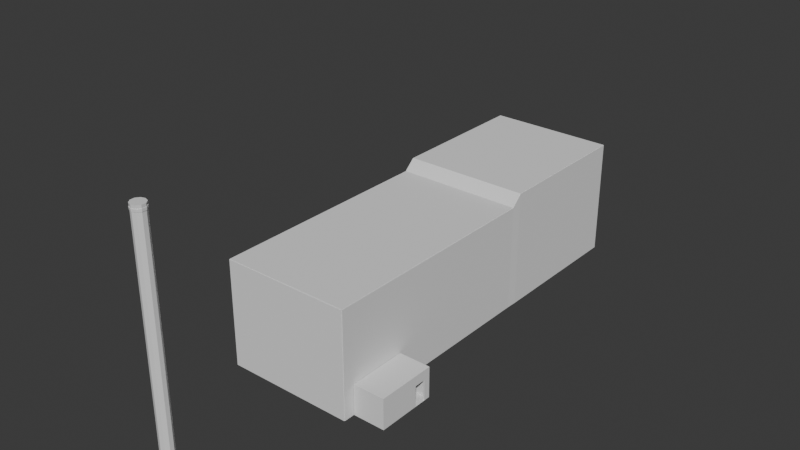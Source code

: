 # Source: Factory1.blend  (saved by Blender 5.1.30; exported with 4.5.12 LTS)
import bpy
from mathutils import Matrix  # noqa: F401  (used for matrix-valued properties, if any)

bpy.ops.wm.read_factory_settings(use_empty=True)
scene = bpy.context.scene
scene.name = 'Scene'

# ---- collections
col_collection = bpy.data.collections.new('Collection'); scene.collection.children.link(col_collection)

# ---- materials (node trees are filled in below, after node groups)
mat_material_001 = bpy.data.materials.new('Material.001')
mat_material_001.alpha_threshold = 0.0
mat_material_001.use_backface_culling_lightprobe_volume = False
mat_material_001.roughness = 0.5
mat_material_001.line_color = (0.0, 0.0, 0.0, 1.0)

# ---- material node trees
mat_material_001.use_nodes = True; mat_material_001.node_tree.nodes.clear()
_N = mat_material_001.node_tree.nodes; _L = mat_material_001.node_tree.links
n0 = _N.new('ShaderNodeOutputMaterial'); n0.name = 'Material Output'; n0.location = (200, 100)
n1 = _N.new('ShaderNodeBsdfPrincipled'); n1.name = 'Principled BSDF'; n1.location = (-200, 100)
_L.new(n1.outputs[0], n0.inputs[0])
n0.is_active_output = True

# ---- world
world_world = bpy.data.worlds.new('World'); scene.world = world_world
world_world.use_nodes = True; world_world.node_tree.nodes.clear()
_N = world_world.node_tree.nodes; _L = world_world.node_tree.links
n0 = _N.new('ShaderNodeOutputWorld'); n0.name = 'World Output'; n0.location = (200, 100)
n1 = _N.new('ShaderNodeBackground'); n1.name = 'Background'; n1.location = (-200, 100)
n1.inputs[0].default_value = (0.05088, 0.05088, 0.05088, 1.0)
_L.new(n1.outputs[0], n0.inputs[0])
n0.is_active_output = True
world_world.color = (0.05088, 0.05088, 0.05088)
world_world.sun_shadow_jitter_overblur = 0.0

# ---- meshes
me_cube_002 = bpy.data.meshes.new('Cube.002')
me_cube_002.from_pydata([(-0.3602, -0.5212, -0.2592), (-0.3602, -0.5212, 0.2245), (-0.3602, -0.492, -0.2592), (-0.3602, -0.492, 0.2245), (0.1184, -0.5212, -0.2592), (0.1184, -0.5212, 0.2245), (0.1184, -0.492, -0.2592), (0.1184, -0.492, 0.2245), (0.1184, -0.492, 0.1971), (-0.3602, -0.492, 0.1968), (-0.3602, 0.3774, -0.2592), (-0.3602, 0.3774, 0.2245), (-0.3602, 0.4066, -0.2592), (-0.3602, 0.4066, 0.2245), (0.1184, 0.3774, -0.2592), (0.1184, 0.3774, 0.2245), (0.1184, 0.4066, -0.2592), (0.1184, 0.4066, 0.2245), (0.1184, 0.3774, 0.1971), (-0.3602, 0.3774, 0.1968), (0.1389, -0.5212, -0.2592), (0.1389, -0.5212, 0.2245), (0.1389, -0.492, -0.2592), (0.1389, -0.492, 0.2245), (0.1389, -0.492, 0.1971), (0.1389, 0.3774, -0.2592), (0.1389, 0.3774, 0.2245), (0.1389, 0.4066, -0.2592), (0.1389, 0.4066, 0.2245), (0.1389, 0.3774, 0.1971), (0.1389, 0.1237, 0.06771), (0.1389, 0.306, 0.06771), (0.1389, 0.1237, -0.2592), (0.1389, 0.306, -0.2592), (0.1184, 0.1237, 0.06771), (0.1184, 0.306, 0.06771), (0.1184, 0.306, -0.2592), (0.1184, 0.1237, -0.2592)], [], [(2, 9, 8, 6), (2, 0, 1, 3, 9), (8, 7, 5, 4, 6), (4, 5, 1, 0), (2, 6, 4, 0), (7, 3, 1, 5), (8, 9, 3, 7), (12, 13, 17, 16), (19, 11, 13, 12, 10), (17, 15, 18, 14, 16), (14, 18, 19, 10), (12, 16, 14, 10), (17, 13, 11, 15), (19, 18, 8, 9), (11, 19, 9, 3), (18, 15, 7, 8), (15, 11, 3, 7), (18, 8, 24, 29), (14, 16, 27, 25), (5, 4, 20, 21), (8, 6, 22, 24), (17, 15, 26, 28), (15, 7, 23, 26), (18, 14, 25, 29), (4, 6, 22, 20), (17, 16, 27, 28), (7, 5, 21, 23), (29, 26, 28, 27, 25), (24, 22, 20, 21, 23), (23, 24, 29, 26), (32, 22, 24, 29, 25, 33, 31, 30), (6, 8, 18, 14, 36, 35, 34, 37), (37, 6, 22, 32), (33, 25, 14, 36), (33, 31, 35, 36), (34, 30, 32, 37), (35, 31, 30, 34), (10, 2, 6, 37, 36, 14), (36, 37, 32, 33)])
_uv = me_cube_002.uv_layers.new(name='UVMap')
_uv.uv.foreach_set('vector', [0.2163, 0.9903, 0.2163, 0.7955, 0.4207, 0.7954, 0.4207, 0.9903, 0.4294, 0.387, 0.4294, 0.3995, 0.2228, 0.3995, 0.2228, 0.387, 0.2346, 0.387, 0.4476, 0.01568, 0.4358, 0.01568, 0.4358, 0.003205, 0.6425, 0.003205, 0.6425, 0.01568, 0.8555, 0.2076, 0.6489, 0.2076, 0.6489, 0.003205, 0.8555, 0.003205, 0.8786, 0.4059, 0.8786, 0.6103, 0.8661, 0.6103, 0.8661, 0.4059, 0.2076, 0.01568, 0.003205, 0.01568, 0.003205, 0.003205, 0.2076, 0.003205, 0.4207, 0.7954, 0.2163, 0.7955, 0.2163, 0.7836, 0.4207, 0.7836, 0.4271, 0.9903, 0.4271, 0.7836, 0.6315, 0.7836, 0.6315, 0.9903, 0.2346, 0.01568, 0.2228, 0.01568, 0.2228, 0.003205, 0.4294, 0.003205, 0.4294, 0.01568, 0.4358, 0.3995, 0.4358, 0.387, 0.4475, 0.387, 0.6425, 0.387, 0.6425, 0.3995, 0.8329, 0.9881, 0.6379, 0.9881, 0.6381, 0.7836, 0.8329, 0.7836, 0.8786, 0.6255, 0.8786, 0.8299, 0.8661, 0.8299, 0.8661, 0.6255, 0.2076, 0.3995, 0.003205, 0.3995, 0.003205, 0.387, 0.2076, 0.387, 0.6403, 0.7772, 0.4358, 0.7772, 0.4358, 0.4059, 0.6403, 0.4059, 0.2228, 0.01568, 0.2346, 0.01568, 0.2346, 0.387, 0.2228, 0.387, 0.4475, 0.387, 0.4358, 0.387, 0.4358, 0.01568, 0.4476, 0.01568, 0.2076, 0.387, 0.003205, 0.387, 0.003205, 0.01568, 0.2076, 0.01568, 0.8619, 0.3745, 0.8619, 0.003205, 0.8706, 0.003205, 0.8706, 0.3745, 0.8661, 0.8299, 0.8786, 0.8299, 0.8786, 0.8386, 0.8661, 0.8386, 0.6489, 0.2076, 0.8555, 0.2076, 0.8555, 0.2164, 0.6489, 0.2164, 0.8938, 0.4059, 0.8938, 0.6008, 0.885, 0.6008, 0.885, 0.4059, 0.2076, 0.3995, 0.2076, 0.387, 0.2164, 0.387, 0.2164, 0.3995, 0.2076, 0.387, 0.2076, 0.01568, 0.2164, 0.01568, 0.2164, 0.387, 0.6379, 0.9881, 0.8329, 0.9881, 0.8329, 0.9968, 0.6379, 0.9968, 0.8661, 0.6103, 0.8786, 0.6103, 0.8786, 0.6191, 0.8661, 0.6191, 0.8858, 0.003205, 0.8858, 0.2098, 0.8771, 0.2098, 0.8771, 0.003205, 0.2076, 0.01568, 0.2076, 0.003205, 0.2164, 0.003205, 0.2164, 0.01568, 0.01492, 0.4184, 0.003205, 0.4184, 0.003205, 0.4059, 0.2098, 0.4059, 0.2098, 0.4184, 0.01494, 0.7897, 0.2098, 0.7897, 0.2098, 0.8022, 0.003205, 0.8022, 0.003205, 0.7897, 0.848, 0.4059, 0.8597, 0.4059, 0.8597, 0.7772, 0.848, 0.7772, 0.2098, 0.5267, 0.2098, 0.7897, 0.01494, 0.7897, 0.01492, 0.4184, 0.2098, 0.4184, 0.2098, 0.4489, 0.0702, 0.4489, 0.0702, 0.5267, 0.6467, 0.4059, 0.8416, 0.4059, 0.8416, 0.7772, 0.6467, 0.7772, 0.6467, 0.7467, 0.7863, 0.7467, 0.7863, 0.6689, 0.6467, 0.6689, 0.4207, 0.6689, 0.4207, 0.4059, 0.4294, 0.4059, 0.4294, 0.6689, 0.4294, 0.7467, 0.4294, 0.7772, 0.4207, 0.7772, 0.4207, 0.7467, 0.6489, 0.3624, 0.6489, 0.2228, 0.6576, 0.2228, 0.6576, 0.3624, 0.664, 0.2228, 0.6727, 0.2228, 0.6727, 0.3624, 0.664, 0.3624, 0.6879, 0.3006, 0.6791, 0.3006, 0.6791, 0.2228, 0.6879, 0.2228, 0.2163, 0.7772, 0.2163, 0.4059, 0.4207, 0.4059, 0.4207, 0.6689, 0.4207, 0.7467, 0.4207, 0.7772, 0.4207, 0.7467, 0.4207, 0.6689, 0.4294, 0.6689, 0.4294, 0.7467])
me_cube_002.materials.append(None)
me_cube_002.update()
me_cube_005 = bpy.data.meshes.new('Cube.005')
me_cube_005.from_pydata([(0.0, 1.0, -0.02874), (0.0, 1.0, 20.75), (0.5878, 0.809, -0.02874), (0.5878, 0.809, 20.75), (0.9511, 0.309, -0.02874), (0.9511, 0.309, 20.75), (0.9511, -0.309, -0.02874), (0.9511, -0.309, 20.75), (0.5878, -0.809, -0.02874), (0.5878, -0.809, 20.75), (0.0, -1.0, -0.02874), (0.0, -1.0, 20.75), (-0.5878, -0.809, -0.02874), (-0.5878, -0.809, 20.75), (-0.9511, -0.309, -0.02874), (-0.9511, -0.309, 20.75), (-0.9511, 0.309, -0.02874), (-0.9511, 0.309, 20.75), (-0.5878, 0.809, -0.02874), (-0.5878, 0.809, 20.75), (0.598, 0.8231, 20.97), (-2.072e-07, 1.017, 20.97), (0.9676, 0.3144, 20.97), (0.9676, -0.3144, 20.97), (0.598, -0.8231, 20.97), (-2.072e-07, -1.017, 20.97), (-0.598, -0.8231, 20.97), (-0.9676, -0.3144, 20.97), (-0.9676, 0.3144, 20.97), (-0.598, 0.8231, 20.97), (0.6168, 0.849, 21.26), (-2.088e-07, 1.049, 21.26), (0.9981, 0.3243, 21.26), (0.9981, -0.3243, 21.26), (0.6168, -0.849, 21.26), (-2.088e-07, -1.049, 21.26), (-0.6168, -0.849, 21.26), (-0.9981, -0.3243, 21.26), (-0.9981, 0.3243, 21.26), (-0.6168, 0.849, 21.26), (0.6231, 0.8576, 20.75), (5.366e-09, 1.06, 20.75), (1.008, 0.3276, 20.75), (1.008, -0.3276, 20.75), (0.6231, -0.8576, 20.75), (5.366e-09, -1.06, 20.75), (-0.6231, -0.8576, 20.75), (-1.008, -0.3276, 20.75), (-1.008, 0.3276, 20.75), (-0.6231, 0.8576, 20.75), (0.6339, 0.8725, 20.98), (-2.142e-07, 1.078, 20.98), (1.026, 0.3332, 20.98), (1.026, -0.3332, 20.98), (0.6339, -0.8725, 20.98), (-2.142e-07, -1.078, 20.98), (-0.6339, -0.8725, 20.98), (-1.026, -0.3332, 20.98), (-1.026, 0.3332, 20.98), (-0.6339, 0.8725, 20.98)], [], [(0, 1, 3, 2), (2, 3, 5, 4), (4, 5, 7, 6), (6, 7, 9, 8), (8, 9, 11, 10), (10, 11, 13, 12), (12, 13, 15, 14), (14, 15, 17, 16), (1, 19, 49, 41), (16, 17, 19, 18), (18, 19, 1, 0), (0, 2, 4, 6, 8, 10, 12, 14, 16, 18), (26, 25, 35, 36), (11, 9, 44, 45), (26, 27, 57, 56), (25, 26, 56, 55), (15, 13, 46, 47), (5, 3, 40, 42), (24, 25, 55, 54), (19, 17, 48, 49), (9, 7, 43, 44), (23, 24, 54, 53), (30, 31, 39, 38, 37, 36, 35, 34, 33, 32), (23, 22, 32, 33), (21, 29, 39, 31), (27, 26, 36, 37), (24, 23, 33, 34), (20, 21, 31, 30), (28, 27, 37, 38), (25, 24, 34, 35), (22, 20, 30, 32), (29, 28, 38, 39), (44, 43, 53, 54), (40, 41, 51, 50), (43, 42, 52, 53), (42, 40, 50, 52), (41, 49, 59, 51), (49, 48, 58, 59), (48, 47, 57, 58), (47, 46, 56, 57), (46, 45, 55, 56), (45, 44, 54, 55), (27, 28, 58, 57), (21, 20, 50, 51), (7, 5, 42, 43), (17, 15, 47, 48), (28, 29, 59, 58), (3, 1, 41, 40), (20, 22, 52, 50), (29, 21, 51, 59), (13, 11, 45, 46), (22, 23, 53, 52)])
_uv = me_cube_005.uv_layers.new(name='UVMap')
_uv.uv.foreach_set('vector', [0.1876, 0.9973, 0.1876, 0.001654, 0.2173, 0.001654, 0.2173, 0.9973, 0.08263, 0.9983, 0.08263, 0.00271, 0.1066, 0.001654, 0.1066, 0.9973, 0.1066, 0.9973, 0.1066, 0.001654, 0.1363, 0.001654, 0.1363, 0.9973, 0.1363, 0.9973, 0.1363, 0.001654, 0.1603, 0.00271, 0.1603, 0.9983, 0.2206, 0.9983, 0.2206, 0.00271, 0.2446, 0.001654, 0.2446, 0.9973, 0.2446, 0.9973, 0.2446, 0.001654, 0.2742, 0.001654, 0.2742, 0.9973, 0.001654, 0.9983, 0.001654, 0.00271, 0.02565, 0.001654, 0.02565, 0.9973, 0.02565, 0.9973, 0.02565, 0.001654, 0.05532, 0.001654, 0.05532, 0.9973, 0.309, 0.1925, 0.3272, 0.2176, 0.3254, 0.22, 0.3061, 0.1935, 0.05532, 0.9973, 0.05532, 0.001654, 0.07932, 0.00271, 0.07932, 0.9983, 0.1636, 0.9983, 0.1636, 0.00271, 0.1876, 0.001654, 0.1876, 0.9973, 0.3061, 0.4076, 0.3061, 0.3767, 0.3243, 0.3517, 0.3537, 0.3421, 0.3831, 0.3517, 0.4013, 0.3767, 0.4013, 0.4076, 0.3831, 0.4326, 0.3537, 0.4422, 0.3243, 0.4326, 0.321, 0.8049, 0.3204, 0.8364, 0.3061, 0.8366, 0.3068, 0.8041, 0.4042, 0.1616, 0.386, 0.1366, 0.3878, 0.1341, 0.407, 0.1607, 0.3874, 0.02537, 0.3575, 0.01564, 0.3575, 0.01259, 0.3892, 0.0229, 0.4059, 0.05083, 0.3874, 0.02537, 0.3892, 0.0229, 0.4088, 0.04989, 0.386, 0.2176, 0.4042, 0.1925, 0.407, 0.1935, 0.3878, 0.22, 0.3272, 0.1366, 0.309, 0.1616, 0.3061, 0.1607, 0.3254, 0.1341, 0.4059, 0.08231, 0.4059, 0.05083, 0.4088, 0.04989, 0.4088, 0.08325, 0.3272, 0.2176, 0.3566, 0.2271, 0.3566, 0.2301, 0.3254, 0.22, 0.386, 0.1366, 0.3566, 0.127, 0.3566, 0.124, 0.3878, 0.1341, 0.3874, 0.1078, 0.4059, 0.08231, 0.4088, 0.08325, 0.3892, 0.1102, 0.3252, 0.3286, 0.3061, 0.3023, 0.3061, 0.2699, 0.3252, 0.2436, 0.3561, 0.2336, 0.387, 0.2436, 0.406, 0.2699, 0.406, 0.3023, 0.387, 0.3286, 0.3561, 0.3386, 0.3067, 0.8986, 0.3061, 0.8671, 0.3204, 0.8663, 0.321, 0.8988, 0.3204, 0.5039, 0.3215, 0.5294, 0.3073, 0.5307, 0.3061, 0.5044, 0.3204, 0.5923, 0.3215, 0.6178, 0.3073, 0.6191, 0.3061, 0.5928, 0.3061, 0.9241, 0.3067, 0.8986, 0.321, 0.8988, 0.3204, 0.9251, 0.3204, 0.4724, 0.3204, 0.5039, 0.3061, 0.5044, 0.3061, 0.4719, 0.3204, 0.5609, 0.3204, 0.5923, 0.3061, 0.5928, 0.3061, 0.5604, 0.3204, 0.8364, 0.321, 0.8619, 0.3068, 0.8629, 0.3061, 0.8366, 0.3215, 0.447, 0.3204, 0.4724, 0.3061, 0.4719, 0.3073, 0.4457, 0.3215, 0.5354, 0.3204, 0.5609, 0.3061, 0.5604, 0.3073, 0.5341, 0.3061, 0.9884, 0.3068, 0.9618, 0.3185, 0.9619, 0.3178, 0.9889, 0.3178, 0.7406, 0.3178, 0.7734, 0.3061, 0.7737, 0.3061, 0.7403, 0.3068, 0.9618, 0.3061, 0.9291, 0.3178, 0.9285, 0.3185, 0.9619, 0.319, 0.7141, 0.3178, 0.7406, 0.3061, 0.7403, 0.3073, 0.7134, 0.3178, 0.7734, 0.319, 0.8, 0.3073, 0.8007, 0.3061, 0.7737, 0.4122, 0.07244, 0.4129, 0.04589, 0.4246, 0.04594, 0.424, 0.07295, 0.4129, 0.04589, 0.4122, 0.0131, 0.424, 0.01259, 0.4246, 0.04594, 0.319, 0.6233, 0.3178, 0.6498, 0.3061, 0.6495, 0.3073, 0.6226, 0.3178, 0.6498, 0.3178, 0.6826, 0.3061, 0.6829, 0.3061, 0.6495, 0.3178, 0.6826, 0.319, 0.7092, 0.3073, 0.7099, 0.3061, 0.6829, 0.3575, 0.01564, 0.3275, 0.02537, 0.3257, 0.0229, 0.3575, 0.01259, 0.309, 0.08231, 0.3275, 0.1078, 0.3257, 0.1102, 0.3061, 0.08325, 0.3566, 0.127, 0.3272, 0.1366, 0.3254, 0.1341, 0.3566, 0.124, 0.3566, 0.2271, 0.386, 0.2176, 0.3878, 0.22, 0.3566, 0.2301, 0.3275, 0.02537, 0.309, 0.05083, 0.3061, 0.04989, 0.3257, 0.0229, 0.309, 0.1616, 0.309, 0.1925, 0.3061, 0.1935, 0.3061, 0.1607, 0.3275, 0.1078, 0.3575, 0.1175, 0.3575, 0.1206, 0.3257, 0.1102, 0.309, 0.05083, 0.309, 0.08231, 0.3061, 0.08325, 0.3061, 0.04989, 0.4042, 0.1925, 0.4042, 0.1616, 0.407, 0.1607, 0.407, 0.1935, 0.3575, 0.1175, 0.3874, 0.1078, 0.3892, 0.1102, 0.3575, 0.1206])
me_cube_005.materials.append(mat_material_001)
me_cube_005.use_mirror_vertex_groups = False
me_cube_005.update()
me_cube_006 = bpy.data.meshes.new('Cube.006')
me_cube_006.from_pydata([(-1.0, -1.0, -1.0), (-1.0, -1.0, 0.6685), (-1.0, 2.659, -1.0), (-1.0, 2.659, 0.6685), (1.0, -1.0, -1.0), (1.0, -1.0, 0.6685), (1.0, 2.659, -1.0), (1.0, 2.659, 0.6685), (-0.99, 2.824, 0.8362), (-0.99, 2.824, -0.9992), (1.005, 2.824, -0.9992), (1.005, 2.824, 0.8362), (-0.99, 5.161, 0.8362), (-0.99, 5.161, -0.9992), (1.005, 5.161, -0.9992), (1.005, 5.161, 0.8362), (1.0, -0.6389, -1.0), (1.0, -0.3208, -1.0), (1.0, -1.0, -0.6733), (1.0, -0.6337, -0.6749), (1.0, -0.3188, -0.6744), (1.009, 2.659, 0.6685), (1.009, 2.659, -1.0), (1.009, -0.3208, -1.0), (1.009, -1.0, 0.6685), (1.009, -1.0, -0.6733), (1.009, -1.0, -1.0), (1.014, 2.824, 0.8362), (1.014, 2.824, -0.9992), (1.014, 5.161, 0.8362), (1.014, 5.161, -0.9992), (1.009, -0.639, -1.0), (1.009, -0.6337, -0.6749), (1.009, -0.3189, -0.6744), (-1.006, 2.66, -1.0), (-1.006, -0.9997, -1.0), (-1.006, -0.9997, 0.6685), (-1.006, 2.66, 0.6685), (-0.9957, 2.824, 0.8362), (-0.9957, 2.824, -0.9992), (-0.9957, 5.161, 0.8362), (-0.9957, 5.161, -0.9992), (-1.0, -1.008, -1.0), (-1.0, -1.008, 0.6685), (1.0, -1.008, -0.6733), (1.0, -1.008, -1.0), (1.0, -1.008, 0.6685), (-0.99, 5.174, 0.8362), (-0.99, 5.174, -0.9992), (1.005, 5.174, -0.9992), (1.005, 5.174, 0.8362), (-1.0, -1.0, 0.6747), (-1.0, 2.659, 0.6747), (1.0, 2.659, 0.6747), (1.0, -1.0, 0.6747), (-0.99, 2.824, 0.8425), (1.005, 2.824, 0.8425), (-0.99, 5.161, 0.8425), (1.005, 5.161, 0.8425)], [], [(0, 1, 36, 35), (8, 12, 40, 38), (18, 4, 26, 25), (1, 0, 42, 43), (2, 6, 17, 16, 4, 0), (15, 12, 57, 58), (3, 1, 51, 52), (16, 19, 32, 31), (6, 2, 9, 10), (11, 15, 58, 56), (15, 14, 49, 50), (3, 8, 38, 37), (14, 15, 29, 30), (10, 9, 13, 14), (7, 5, 24, 21), (22, 21, 24, 25, 32, 33, 23), (21, 22, 28, 27), (27, 28, 30, 29), (31, 32, 25, 26), (15, 11, 27, 29), (19, 20, 33, 32), (6, 10, 28, 22), (20, 17, 23, 33), (11, 7, 21, 27), (10, 14, 30, 28), (4, 16, 31, 26), (17, 6, 22, 23), (5, 18, 25, 24), (35, 36, 37, 34), (34, 37, 38, 39), (39, 38, 40, 41), (9, 2, 34, 39), (13, 9, 39, 41), (1, 3, 37, 36), (2, 0, 35, 34), (12, 13, 41, 40), (45, 44, 46, 43, 42), (0, 4, 45, 42), (18, 5, 46, 44), (5, 1, 43, 46), (4, 18, 44, 45), (48, 47, 50, 49), (14, 13, 48, 49), (12, 15, 50, 47), (13, 12, 47, 48), (53, 52, 51, 54), (55, 56, 58, 57), (52, 53, 56, 55), (1, 5, 54, 51), (8, 3, 52, 55), (12, 8, 55, 57), (7, 11, 56, 53), (5, 7, 53, 54)])
_uv = me_cube_006.uv_layers.new(name='UVMap')
_uv.uv.foreach_set('vector', [0.375, 1.0, 0.625, 1.0, 0.625, 1.0, 0.375, 1.0, 0.875, 0.5, 0.875, 0.5, 0.875, 0.5, 0.875, 0.5, 0.4239, 0.75, 0.375, 0.75, 0.375, 0.75, 0.4239, 0.75, 0.625, 1.0, 0.375, 1.0, 0.375, 1.0, 0.625, 1.0, 0.125, 0.5, 0.375, 0.5, 0.375, 0.7036, 0.375, 0.7253, 0.375, 0.75, 0.125, 0.75, 0.625, 0.5, 0.875, 0.5, 0.875, 0.5, 0.625, 0.5, 0.875, 0.5, 0.875, 0.75, 0.875, 0.75, 0.875, 0.5, 0.0, 0.0, 0.0, 0.0, 0.0, 0.0, 0.0, 0.0, 0.375, 0.5, 0.125, 0.5, 0.125, 0.5, 0.375, 0.5, 0.625, 0.5, 0.625, 0.5, 0.625, 0.5, 0.625, 0.5, 0.625, 0.5, 0.375, 0.5, 0.375, 0.5, 0.625, 0.5, 0.875, 0.5, 0.875, 0.5, 0.875, 0.5, 0.875, 0.5, 0.375, 0.5, 0.625, 0.5, 0.625, 0.5, 0.375, 0.5, 0.375, 0.5, 0.125, 0.5, 0.125, 0.5, 0.375, 0.5, 0.625, 0.5, 0.625, 0.75, 0.625, 0.75, 0.625, 0.5, 0.375, 0.5, 0.625, 0.5, 0.625, 0.75, 0.4239, 0.75, 0.4237, 0.725, 0.4238, 0.7035, 0.375, 0.7036, 0.625, 0.5, 0.375, 0.5, 0.375, 0.5, 0.625, 0.5, 0.625, 0.5, 0.375, 0.5, 0.375, 0.5, 0.625, 0.5, 0.375, 0.7253, 0.4237, 0.725, 0.4239, 0.75, 0.375, 0.75, 0.625, 0.5, 0.625, 0.5, 0.625, 0.5, 0.625, 0.5, 0.0, 0.0, 0.0, 0.0, 0.0, 0.0, 0.0, 0.0, 0.375, 0.5, 0.375, 0.5, 0.375, 0.5, 0.375, 0.5, 0.0, 0.0, 0.0, 0.0, 0.0, 0.0, 0.0, 0.0, 0.625, 0.5, 0.625, 0.5, 0.625, 0.5, 0.625, 0.5, 0.375, 0.5, 0.375, 0.5, 0.375, 0.5, 0.375, 0.5, 0.375, 0.75, 0.375, 0.7253, 0.375, 0.7253, 0.375, 0.75, 0.375, 0.7036, 0.375, 0.5, 0.375, 0.5, 0.375, 0.7036, 0.625, 0.75, 0.4239, 0.75, 0.4239, 0.75, 0.625, 0.75, 0.375, 0.0, 0.625, 0.0, 0.625, 0.25, 0.375, 0.25, 0.375, 0.25, 0.625, 0.25, 0.625, 0.25, 0.375, 0.25, 0.375, 0.25, 0.625, 0.25, 0.625, 0.25, 0.375, 0.25, 0.125, 0.5, 0.125, 0.5, 0.125, 0.5, 0.125, 0.5, 0.125, 0.5, 0.125, 0.5, 0.125, 0.5, 0.125, 0.5, 0.875, 0.75, 0.875, 0.5, 0.875, 0.5, 0.875, 0.75, 0.125, 0.5, 0.125, 0.75, 0.125, 0.75, 0.125, 0.5, 0.625, 0.25, 0.375, 0.25, 0.375, 0.25, 0.625, 0.25, 0.375, 0.75, 0.4239, 0.75, 0.625, 0.75, 0.625, 1.0, 0.375, 1.0, 0.125, 0.75, 0.375, 0.75, 0.375, 0.75, 0.125, 0.75, 0.4239, 0.75, 0.625, 0.75, 0.625, 0.75, 0.4239, 0.75, 0.625, 0.75, 0.875, 0.75, 0.875, 0.75, 0.625, 0.75, 0.375, 0.75, 0.4239, 0.75, 0.4239, 0.75, 0.375, 0.75, 0.375, 0.25, 0.625, 0.25, 0.625, 0.5, 0.375, 0.5, 0.375, 0.5, 0.125, 0.5, 0.125, 0.5, 0.375, 0.5, 0.875, 0.5, 0.625, 0.5, 0.625, 0.5, 0.875, 0.5, 0.375, 0.25, 0.625, 0.25, 0.625, 0.25, 0.375, 0.25, 0.625, 0.5, 0.875, 0.5, 0.875, 0.75, 0.625, 0.75, 0.875, 0.5, 0.625, 0.5, 0.625, 0.5, 0.875, 0.5, 0.875, 0.5, 0.625, 0.5, 0.625, 0.5, 0.875, 0.5, 0.875, 0.75, 0.625, 0.75, 0.625, 0.75, 0.875, 0.75, 0.875, 0.5, 0.875, 0.5, 0.875, 0.5, 0.875, 0.5, 0.875, 0.5, 0.875, 0.5, 0.875, 0.5, 0.875, 0.5, 0.625, 0.5, 0.625, 0.5, 0.625, 0.5, 0.625, 0.5, 0.625, 0.75, 0.625, 0.5, 0.625, 0.5, 0.625, 0.75])
me_cube_006.update()

# ---- objects
ob_small_doorway1 = bpy.data.objects.new('Small Doorway1', me_cube_002)
ob_factory_top_pipe = bpy.data.objects.new('Factory Top Pipe', me_cube_005)
ob_factory_base = bpy.data.objects.new('Factory Base', me_cube_006)

# ---- transforms, parenting, visibility, modifiers, constraints
ob_small_doorway1.location = (13.94, -3.097, 2.308)
ob_small_doorway1.scale = (10.14, 10.14, 10.14)
ob_factory_top_pipe.location = (0.0, -30.9, 0.0)
ob_factory_top_pipe.scale = (1.0, 1.0, 1.7)
ob_factory_top_pipe.lock_rotations_4d = False
ob_factory_top_pipe.empty_display_type = 'ARROWS'
ob_factory_top_pipe.lineart.crease_threshold = 0.0
ob_factory_base.location = (0.0, 0.0, 9.826)
ob_factory_base.scale = (10.14, 10.14, 10.14)

# ---- collection membership
col_collection.objects.link(ob_small_doorway1)
col_collection.objects.link(ob_factory_top_pipe)
col_collection.objects.link(ob_factory_base)

# ---- scene / render settings (as saved in the file)
scene.frame_start = 1; scene.frame_end = 250; scene.frame_set(18)
scene.render.engine = 'BLENDER_EEVEE_NEXT'
scene.render.bake_bias = 0.0
scene.render.bake_samples = 0
scene.cycles.sampling_pattern = 'TABULATED_SOBOL'
scene.eevee.use_volume_custom_range = False
bpy.context.view_layer.update()

# ---- added for rendering (the .blend has no active camera and no usable light): camera, sun
cam_auto = bpy.data.cameras.new('AutoCamera')
cam_auto.lens = 50.0
cam_auto.sensor_width = 36.0
cam_auto.clip_end = 1550.33
ob_auto_camera = bpy.data.objects.new('AutoCamera', cam_auto)
scene.collection.objects.link(ob_auto_camera)
ob_auto_camera.location = (90.9104, -95.7563, 88.5776)
ob_auto_camera.rotation_euler = (1.09748, -7.21219e-08, 0.694738)
scene.camera = ob_auto_camera
light_auto_sun = bpy.data.lights.new('AutoSun', 'SUN')
light_auto_sun.energy = 3.0
light_auto_sun.angle = 0.0523599
ob_auto_sun = bpy.data.objects.new('AutoSun', light_auto_sun)
scene.collection.objects.link(ob_auto_sun)
ob_auto_sun.rotation_euler = (0.872665, 0.174533, 0.523599)
bpy.context.view_layer.update()
